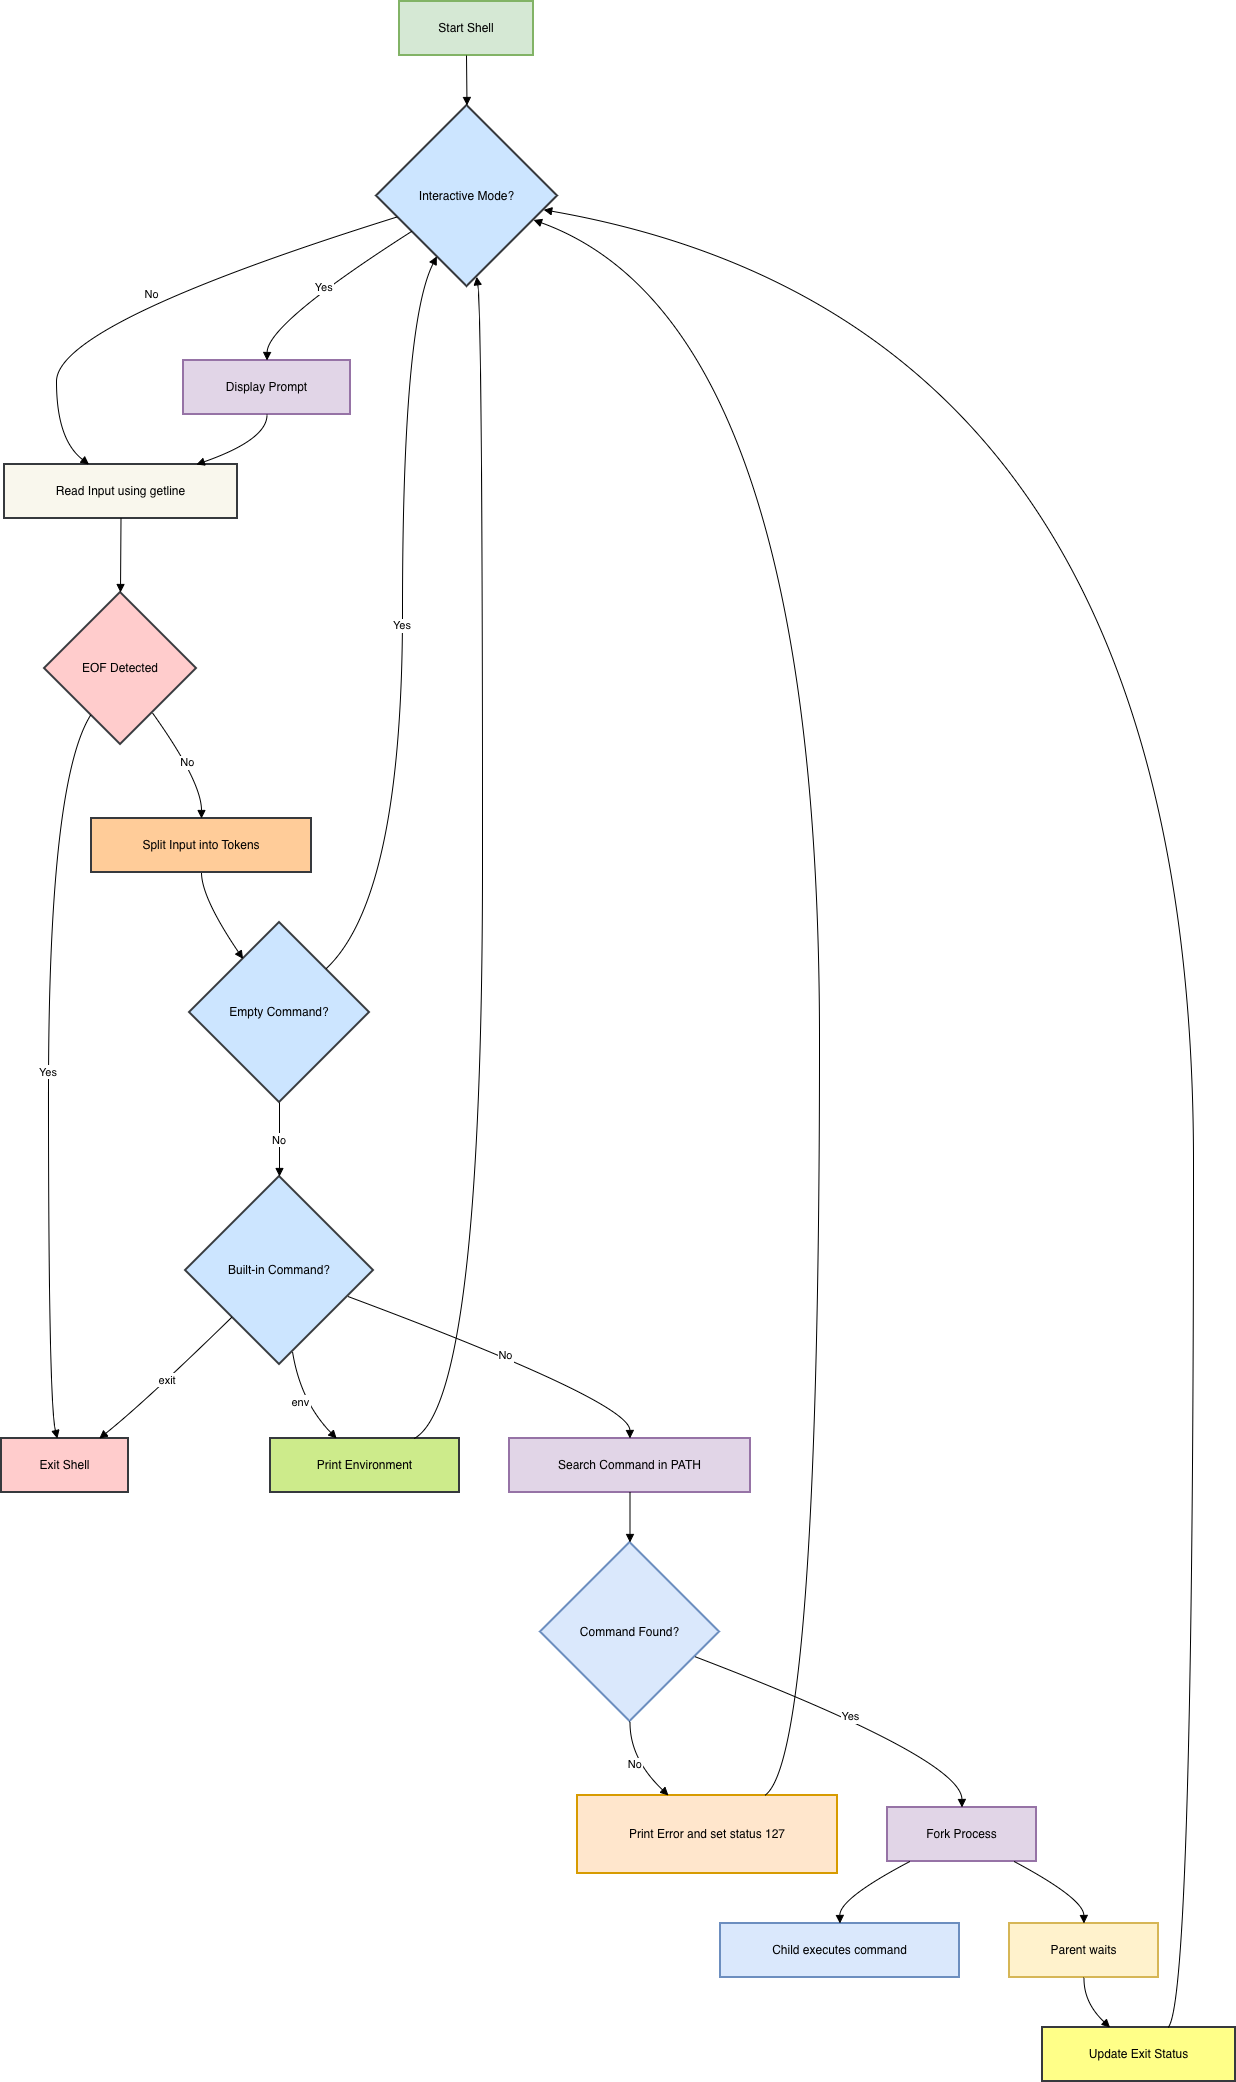

The diagram above was exported from draw.io. Its source (the exported page's mxGraphModel, read from the mxfile embedded in the PNG):
<mxGraphModel dx="1892" dy="1298" grid="1" gridSize="10" guides="1" tooltips="1" connect="1" arrows="1" fold="1" page="1" pageScale="1" pageWidth="850" pageHeight="1100" math="0" shadow="0">
  <root>
    <mxCell id="0" />
    <mxCell id="1" parent="0" />
    <mxCell id="O88NGDxmrkLauD8V5BGI-1" parent="1" style="whiteSpace=wrap;strokeWidth=2;fillColor=#d5e8d4;strokeColor=#82b366;" value="Start Shell" vertex="1">
      <mxGeometry height="54" width="134" x="418" y="20" as="geometry" />
    </mxCell>
    <mxCell id="O88NGDxmrkLauD8V5BGI-2" parent="1" style="rhombus;strokeWidth=2;whiteSpace=wrap;fillColor=#cce5ff;strokeColor=#36393d;" value="Interactive Mode?" vertex="1">
      <mxGeometry height="181" width="181" x="395" y="124" as="geometry" />
    </mxCell>
    <mxCell id="O88NGDxmrkLauD8V5BGI-3" parent="1" style="whiteSpace=wrap;strokeWidth=2;fillColor=#e1d5e7;strokeColor=#9673a6;" value="Display Prompt" vertex="1">
      <mxGeometry height="54" width="167" x="202" y="379" as="geometry" />
    </mxCell>
    <mxCell id="O88NGDxmrkLauD8V5BGI-4" parent="1" style="whiteSpace=wrap;strokeWidth=2;fillColor=#f9f7ed;strokeColor=#36393d;" value="Read Input using getline" vertex="1">
      <mxGeometry height="54" width="233" x="23" y="483" as="geometry" />
    </mxCell>
    <mxCell id="O88NGDxmrkLauD8V5BGI-5" parent="1" style="rhombus;strokeWidth=2;whiteSpace=wrap;fillColor=#ffcccc;strokeColor=#36393d;" value="EOF Detected" vertex="1">
      <mxGeometry height="152" width="152" x="63" y="611" as="geometry" />
    </mxCell>
    <mxCell id="O88NGDxmrkLauD8V5BGI-6" parent="1" style="whiteSpace=wrap;strokeWidth=2;fillColor=#ffcccc;strokeColor=#36393d;" value="Exit Shell" vertex="1">
      <mxGeometry height="54" width="127" x="20" y="1457" as="geometry" />
    </mxCell>
    <mxCell id="O88NGDxmrkLauD8V5BGI-7" parent="1" style="whiteSpace=wrap;strokeWidth=2;fillColor=#ffcc99;strokeColor=#36393d;" value="Split Input into Tokens" vertex="1">
      <mxGeometry height="54" width="220" x="110" y="837" as="geometry" />
    </mxCell>
    <mxCell id="O88NGDxmrkLauD8V5BGI-8" parent="1" style="rhombus;strokeWidth=2;whiteSpace=wrap;fillColor=#cce5ff;strokeColor=#36393d;" value="Empty Command?" vertex="1">
      <mxGeometry height="180" width="180" x="208" y="941" as="geometry" />
    </mxCell>
    <mxCell id="O88NGDxmrkLauD8V5BGI-9" parent="1" style="rhombus;strokeWidth=2;whiteSpace=wrap;fillColor=#cce5ff;strokeColor=#36393d;" value="Built-in Command?" vertex="1">
      <mxGeometry height="188" width="188" x="204" y="1195" as="geometry" />
    </mxCell>
    <mxCell id="O88NGDxmrkLauD8V5BGI-10" parent="1" style="whiteSpace=wrap;strokeWidth=2;fillColor=#cdeb8b;strokeColor=#36393d;" value="Print Environment" vertex="1">
      <mxGeometry height="54" width="189" x="289" y="1457" as="geometry" />
    </mxCell>
    <mxCell id="O88NGDxmrkLauD8V5BGI-11" parent="1" style="whiteSpace=wrap;strokeWidth=2;fillColor=#e1d5e7;strokeColor=#9673a6;" value="Search Command in PATH" vertex="1">
      <mxGeometry height="54" width="241" x="528" y="1457" as="geometry" />
    </mxCell>
    <mxCell id="O88NGDxmrkLauD8V5BGI-12" parent="1" style="rhombus;strokeWidth=2;whiteSpace=wrap;fillColor=#dae8fc;strokeColor=#6c8ebf;" value="Command Found?" vertex="1">
      <mxGeometry height="179" width="179" x="559" y="1561" as="geometry" />
    </mxCell>
    <mxCell id="O88NGDxmrkLauD8V5BGI-13" parent="1" style="whiteSpace=wrap;strokeWidth=2;fillColor=#ffe6cc;strokeColor=#d79b00;" value="Print Error and set status 127" vertex="1">
      <mxGeometry height="78" width="260" x="596" y="1814" as="geometry" />
    </mxCell>
    <mxCell id="O88NGDxmrkLauD8V5BGI-14" parent="1" style="whiteSpace=wrap;strokeWidth=2;fillColor=#e1d5e7;strokeColor=#9673a6;" value="Fork Process" vertex="1">
      <mxGeometry height="54" width="149" x="906" y="1826" as="geometry" />
    </mxCell>
    <mxCell id="O88NGDxmrkLauD8V5BGI-15" parent="1" style="whiteSpace=wrap;strokeWidth=2;fillColor=#dae8fc;strokeColor=#6c8ebf;" value="Child executes command" vertex="1">
      <mxGeometry height="54" width="239" x="739" y="1942" as="geometry" />
    </mxCell>
    <mxCell id="O88NGDxmrkLauD8V5BGI-16" parent="1" style="whiteSpace=wrap;strokeWidth=2;fillColor=#fff2cc;strokeColor=#d6b656;" value="Parent waits" vertex="1">
      <mxGeometry height="54" width="149" x="1028" y="1942" as="geometry" />
    </mxCell>
    <mxCell id="O88NGDxmrkLauD8V5BGI-17" parent="1" style="whiteSpace=wrap;strokeWidth=2;fillColor=#ffff88;strokeColor=#36393d;" value="Update Exit Status" vertex="1">
      <mxGeometry height="54" width="193" x="1061" y="2046" as="geometry" />
    </mxCell>
    <mxCell id="O88NGDxmrkLauD8V5BGI-18" edge="1" parent="1" source="O88NGDxmrkLauD8V5BGI-1" style="curved=1;startArrow=none;endArrow=block;exitX=0.5;exitY=1;entryX=0.5;entryY=0;rounded=0;" target="O88NGDxmrkLauD8V5BGI-2" value="">
      <mxGeometry relative="1" as="geometry">
        <Array as="points" />
      </mxGeometry>
    </mxCell>
    <mxCell id="O88NGDxmrkLauD8V5BGI-19" edge="1" parent="1" source="O88NGDxmrkLauD8V5BGI-2" style="curved=1;startArrow=none;endArrow=block;exitX=0;exitY=0.82;entryX=0.5;entryY=-0.01;rounded=0;" target="O88NGDxmrkLauD8V5BGI-3" value="Yes">
      <mxGeometry relative="1" as="geometry">
        <Array as="points">
          <mxPoint x="286" y="342" />
        </Array>
      </mxGeometry>
    </mxCell>
    <mxCell id="O88NGDxmrkLauD8V5BGI-20" edge="1" parent="1" source="O88NGDxmrkLauD8V5BGI-2" style="curved=1;startArrow=none;endArrow=block;exitX=0;exitY=0.65;entryX=0.36;entryY=-0.01;rounded=0;" target="O88NGDxmrkLauD8V5BGI-4" value="No">
      <mxGeometry relative="1" as="geometry">
        <Array as="points">
          <mxPoint x="75" y="342" />
          <mxPoint x="75" y="458" />
        </Array>
      </mxGeometry>
    </mxCell>
    <mxCell id="O88NGDxmrkLauD8V5BGI-21" edge="1" parent="1" source="O88NGDxmrkLauD8V5BGI-3" style="curved=1;startArrow=none;endArrow=block;exitX=0.5;exitY=0.99;entryX=0.83;entryY=-0.01;rounded=0;" target="O88NGDxmrkLauD8V5BGI-4" value="">
      <mxGeometry relative="1" as="geometry">
        <Array as="points">
          <mxPoint x="286" y="458" />
        </Array>
      </mxGeometry>
    </mxCell>
    <mxCell id="O88NGDxmrkLauD8V5BGI-22" edge="1" parent="1" source="O88NGDxmrkLauD8V5BGI-4" style="curved=1;startArrow=none;endArrow=block;exitX=0.5;exitY=0.99;entryX=0.5;entryY=0;rounded=0;" target="O88NGDxmrkLauD8V5BGI-5" value="">
      <mxGeometry relative="1" as="geometry">
        <Array as="points" />
      </mxGeometry>
    </mxCell>
    <mxCell id="O88NGDxmrkLauD8V5BGI-23" edge="1" parent="1" source="O88NGDxmrkLauD8V5BGI-5" style="curved=1;startArrow=none;endArrow=block;exitX=0.18;exitY=1;entryX=0.44;entryY=0;rounded=0;" target="O88NGDxmrkLauD8V5BGI-6" value="Yes">
      <mxGeometry relative="1" as="geometry">
        <Array as="points">
          <mxPoint x="67" y="800" />
          <mxPoint x="67" y="1420" />
        </Array>
      </mxGeometry>
    </mxCell>
    <mxCell id="O88NGDxmrkLauD8V5BGI-24" edge="1" parent="1" source="O88NGDxmrkLauD8V5BGI-5" style="curved=1;startArrow=none;endArrow=block;exitX=0.86;exitY=1;entryX=0.5;entryY=-0.01;rounded=0;" target="O88NGDxmrkLauD8V5BGI-7" value="No">
      <mxGeometry relative="1" as="geometry">
        <Array as="points">
          <mxPoint x="220" y="800" />
        </Array>
      </mxGeometry>
    </mxCell>
    <mxCell id="O88NGDxmrkLauD8V5BGI-25" edge="1" parent="1" source="O88NGDxmrkLauD8V5BGI-7" style="curved=1;startArrow=none;endArrow=block;exitX=0.5;exitY=0.99;entryX=0.16;entryY=0;rounded=0;" target="O88NGDxmrkLauD8V5BGI-8" value="">
      <mxGeometry relative="1" as="geometry">
        <Array as="points">
          <mxPoint x="220" y="916" />
        </Array>
      </mxGeometry>
    </mxCell>
    <mxCell id="O88NGDxmrkLauD8V5BGI-26" edge="1" parent="1" source="O88NGDxmrkLauD8V5BGI-8" style="curved=1;startArrow=none;endArrow=block;exitX=1;exitY=0.03;entryX=0.25;entryY=1;rounded=0;" target="O88NGDxmrkLauD8V5BGI-2" value="Yes">
      <mxGeometry relative="1" as="geometry">
        <Array as="points">
          <mxPoint x="421" y="916" />
          <mxPoint x="421" y="342" />
        </Array>
      </mxGeometry>
    </mxCell>
    <mxCell id="O88NGDxmrkLauD8V5BGI-27" edge="1" parent="1" source="O88NGDxmrkLauD8V5BGI-8" style="curved=1;startArrow=none;endArrow=block;exitX=0.5;exitY=1;entryX=0.5;entryY=0;rounded=0;" target="O88NGDxmrkLauD8V5BGI-9" value="No">
      <mxGeometry relative="1" as="geometry">
        <Array as="points" />
      </mxGeometry>
    </mxCell>
    <mxCell id="O88NGDxmrkLauD8V5BGI-28" edge="1" parent="1" source="O88NGDxmrkLauD8V5BGI-9" style="curved=1;startArrow=none;endArrow=block;exitX=0;exitY=0.99;entryX=0.77;entryY=0;rounded=0;" target="O88NGDxmrkLauD8V5BGI-6" value="exit">
      <mxGeometry relative="1" as="geometry">
        <Array as="points">
          <mxPoint x="164" y="1420" />
        </Array>
      </mxGeometry>
    </mxCell>
    <mxCell id="O88NGDxmrkLauD8V5BGI-29" edge="1" parent="1" source="O88NGDxmrkLauD8V5BGI-9" style="curved=1;startArrow=none;endArrow=block;exitX=0.58;exitY=1;entryX=0.35;entryY=0;rounded=0;" target="O88NGDxmrkLauD8V5BGI-10" value="env">
      <mxGeometry relative="1" as="geometry">
        <Array as="points">
          <mxPoint x="319" y="1420" />
        </Array>
      </mxGeometry>
    </mxCell>
    <mxCell id="O88NGDxmrkLauD8V5BGI-30" edge="1" parent="1" source="O88NGDxmrkLauD8V5BGI-10" style="curved=1;startArrow=none;endArrow=block;exitX=0.76;exitY=0;entryX=0.56;entryY=1;rounded=0;" target="O88NGDxmrkLauD8V5BGI-2" value="">
      <mxGeometry relative="1" as="geometry">
        <Array as="points">
          <mxPoint x="501" y="1420" />
          <mxPoint x="501" y="342" />
        </Array>
      </mxGeometry>
    </mxCell>
    <mxCell id="O88NGDxmrkLauD8V5BGI-31" edge="1" parent="1" source="O88NGDxmrkLauD8V5BGI-9" style="curved=1;startArrow=none;endArrow=block;exitX=1;exitY=0.69;entryX=0.5;entryY=0;rounded=0;" target="O88NGDxmrkLauD8V5BGI-11" value="No">
      <mxGeometry relative="1" as="geometry">
        <Array as="points">
          <mxPoint x="648" y="1420" />
        </Array>
      </mxGeometry>
    </mxCell>
    <mxCell id="O88NGDxmrkLauD8V5BGI-32" edge="1" parent="1" source="O88NGDxmrkLauD8V5BGI-11" style="curved=1;startArrow=none;endArrow=block;exitX=0.5;exitY=1;entryX=0.5;entryY=0;rounded=0;" target="O88NGDxmrkLauD8V5BGI-12" value="">
      <mxGeometry relative="1" as="geometry">
        <Array as="points" />
      </mxGeometry>
    </mxCell>
    <mxCell id="O88NGDxmrkLauD8V5BGI-33" edge="1" parent="1" source="O88NGDxmrkLauD8V5BGI-12" style="curved=1;startArrow=none;endArrow=block;exitX=0.5;exitY=1;entryX=0.35;entryY=0;rounded=0;" target="O88NGDxmrkLauD8V5BGI-13" value="No">
      <mxGeometry relative="1" as="geometry">
        <Array as="points">
          <mxPoint x="648" y="1777" />
        </Array>
      </mxGeometry>
    </mxCell>
    <mxCell id="O88NGDxmrkLauD8V5BGI-34" edge="1" parent="1" source="O88NGDxmrkLauD8V5BGI-13" style="curved=1;startArrow=none;endArrow=block;exitX=0.72;exitY=0;entryX=1;entryY=0.68;rounded=0;" target="O88NGDxmrkLauD8V5BGI-2" value="">
      <mxGeometry relative="1" as="geometry">
        <Array as="points">
          <mxPoint x="838" y="1777" />
          <mxPoint x="838" y="342" />
        </Array>
      </mxGeometry>
    </mxCell>
    <mxCell id="O88NGDxmrkLauD8V5BGI-35" edge="1" parent="1" source="O88NGDxmrkLauD8V5BGI-12" style="curved=1;startArrow=none;endArrow=block;exitX=1;exitY=0.69;entryX=0.5;entryY=0;rounded=0;" target="O88NGDxmrkLauD8V5BGI-14" value="Yes">
      <mxGeometry relative="1" as="geometry">
        <Array as="points">
          <mxPoint x="980" y="1777" />
        </Array>
      </mxGeometry>
    </mxCell>
    <mxCell id="O88NGDxmrkLauD8V5BGI-36" edge="1" parent="1" source="O88NGDxmrkLauD8V5BGI-14" style="curved=1;startArrow=none;endArrow=block;exitX=0.15;exitY=1;entryX=0.5;entryY=0;rounded=0;" target="O88NGDxmrkLauD8V5BGI-15" value="">
      <mxGeometry relative="1" as="geometry">
        <Array as="points">
          <mxPoint x="858" y="1917" />
        </Array>
      </mxGeometry>
    </mxCell>
    <mxCell id="O88NGDxmrkLauD8V5BGI-37" edge="1" parent="1" source="O88NGDxmrkLauD8V5BGI-14" style="curved=1;startArrow=none;endArrow=block;exitX=0.85;exitY=1;entryX=0.5;entryY=0;rounded=0;" target="O88NGDxmrkLauD8V5BGI-16" value="">
      <mxGeometry relative="1" as="geometry">
        <Array as="points">
          <mxPoint x="1102" y="1917" />
        </Array>
      </mxGeometry>
    </mxCell>
    <mxCell id="O88NGDxmrkLauD8V5BGI-38" edge="1" parent="1" source="O88NGDxmrkLauD8V5BGI-16" style="curved=1;startArrow=none;endArrow=block;exitX=0.5;exitY=1;entryX=0.35;entryY=0;rounded=0;" target="O88NGDxmrkLauD8V5BGI-17" value="">
      <mxGeometry relative="1" as="geometry">
        <Array as="points">
          <mxPoint x="1102" y="2021" />
        </Array>
      </mxGeometry>
    </mxCell>
    <mxCell id="O88NGDxmrkLauD8V5BGI-39" edge="1" parent="1" source="O88NGDxmrkLauD8V5BGI-17" style="curved=1;startArrow=none;endArrow=block;exitX=0.65;exitY=0;entryX=1;entryY=0.59;rounded=0;" target="O88NGDxmrkLauD8V5BGI-2" value="">
      <mxGeometry relative="1" as="geometry">
        <Array as="points">
          <mxPoint x="1212" y="2021" />
          <mxPoint x="1212" y="342" />
        </Array>
      </mxGeometry>
    </mxCell>
  </root>
</mxGraphModel>